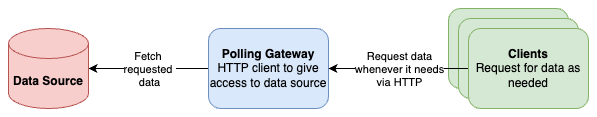

The diagram above was exported from draw.io. Its source (the exported page's mxGraphModel, read from the mxfile embedded in the PNG):
<mxGraphModel dx="704" dy="819" grid="1" gridSize="10" guides="1" tooltips="1" connect="1" arrows="1" fold="1" page="1" pageScale="1" pageWidth="827" pageHeight="1169" math="0" shadow="0">
  <root>
    <mxCell id="0" />
    <mxCell id="1" parent="0" />
    <mxCell id="QLyMaoDhiQhfyg-YmX5T-2" style="edgeStyle=orthogonalEdgeStyle;rounded=0;orthogonalLoop=1;jettySize=auto;html=1;entryX=1;entryY=0.5;entryDx=0;entryDy=0;entryPerimeter=0;" parent="1" source="QLyMaoDhiQhfyg-YmX5T-4" target="QLyMaoDhiQhfyg-YmX5T-10" edge="1">
      <mxGeometry relative="1" as="geometry">
        <mxPoint x="160" y="70" as="targetPoint" />
      </mxGeometry>
    </mxCell>
    <mxCell id="QLyMaoDhiQhfyg-YmX5T-11" value="Fetch&amp;nbsp;&lt;div&gt;requested&amp;nbsp;&lt;/div&gt;&lt;div&gt;data&lt;/div&gt;" style="edgeLabel;html=1;align=center;verticalAlign=middle;resizable=0;points=[];" parent="QLyMaoDhiQhfyg-YmX5T-2" connectable="0" vertex="1">
      <mxGeometry relative="1" as="geometry">
        <mxPoint as="offset" />
      </mxGeometry>
    </mxCell>
    <mxCell id="QLyMaoDhiQhfyg-YmX5T-4" value="&lt;div&gt;&lt;b&gt;Polling&amp;nbsp;&lt;span style=&quot;background-color: initial;&quot;&gt;Gateway&lt;/span&gt;&lt;/b&gt;&lt;/div&gt;&lt;div&gt;&lt;span style=&quot;background-color: initial;&quot;&gt;HTTP client to give access to data source&lt;/span&gt;&lt;/div&gt;" style="rounded=1;whiteSpace=wrap;html=1;fillColor=#dae8fc;strokeColor=#6c8ebf;" parent="1" vertex="1">
      <mxGeometry x="280" y="40" width="120" height="80" as="geometry" />
    </mxCell>
    <mxCell id="QLyMaoDhiQhfyg-YmX5T-5" value="Client" style="rounded=1;whiteSpace=wrap;html=1;fillColor=#d5e8d4;strokeColor=#82b366;" parent="1" vertex="1">
      <mxGeometry x="520" y="20" width="120" height="80" as="geometry" />
    </mxCell>
    <mxCell id="QLyMaoDhiQhfyg-YmX5T-6" value="Client" style="rounded=1;whiteSpace=wrap;html=1;fillColor=#d5e8d4;strokeColor=#82b366;" parent="1" vertex="1">
      <mxGeometry x="530" y="30" width="120" height="80" as="geometry" />
    </mxCell>
    <mxCell id="QLyMaoDhiQhfyg-YmX5T-7" style="edgeStyle=orthogonalEdgeStyle;rounded=0;orthogonalLoop=1;jettySize=auto;html=1;entryX=1;entryY=0.5;entryDx=0;entryDy=0;" parent="1" source="QLyMaoDhiQhfyg-YmX5T-9" target="QLyMaoDhiQhfyg-YmX5T-4" edge="1">
      <mxGeometry relative="1" as="geometry" />
    </mxCell>
    <mxCell id="QLyMaoDhiQhfyg-YmX5T-8" value="Request data&lt;div&gt;whenever it needs&lt;/div&gt;&lt;div&gt;via HTTP&lt;/div&gt;" style="edgeLabel;html=1;align=center;verticalAlign=middle;resizable=0;points=[];" parent="QLyMaoDhiQhfyg-YmX5T-7" connectable="0" vertex="1">
      <mxGeometry relative="1" as="geometry">
        <mxPoint as="offset" />
      </mxGeometry>
    </mxCell>
    <mxCell id="QLyMaoDhiQhfyg-YmX5T-9" value="&lt;b&gt;Clients&lt;/b&gt;&lt;div&gt;Request for data as needed&lt;/div&gt;" style="rounded=1;whiteSpace=wrap;html=1;fillColor=#d5e8d4;strokeColor=#82b366;" parent="1" vertex="1">
      <mxGeometry x="540" y="40" width="120" height="80" as="geometry" />
    </mxCell>
    <mxCell id="QLyMaoDhiQhfyg-YmX5T-10" value="&lt;b&gt;Data Source&lt;/b&gt;" style="shape=cylinder3;whiteSpace=wrap;html=1;boundedLbl=1;backgroundOutline=1;size=15;fillColor=#f8cecc;strokeColor=#b85450;" parent="1" vertex="1">
      <mxGeometry x="80" y="40" width="80" height="80" as="geometry" />
    </mxCell>
  </root>
</mxGraphModel>